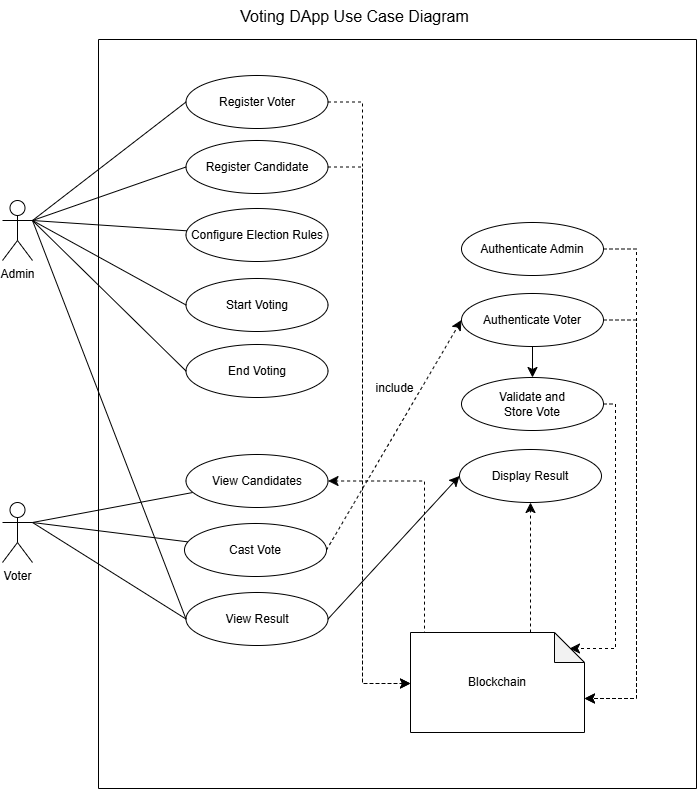

The diagram above was exported from draw.io. Its source (the exported page's mxGraphModel, read from the mxfile embedded in the PNG):
<mxGraphModel dx="1222" dy="1012" grid="0" gridSize="10" guides="1" tooltips="1" connect="1" arrows="1" fold="1" page="0" pageScale="1" pageWidth="850" pageHeight="1100" math="0" shadow="0">
  <root>
    <mxCell id="0" />
    <mxCell id="1" parent="0" />
    <mxCell id="eNMwahu09xtrb2H1aKBy-1" value="Admin" style="shape=umlActor;verticalLabelPosition=bottom;verticalAlign=top;html=1;outlineConnect=0;" parent="1" vertex="1">
      <mxGeometry x="-87" y="479" width="30" height="60" as="geometry" />
    </mxCell>
    <mxCell id="eNMwahu09xtrb2H1aKBy-2" value="Voter" style="shape=umlActor;verticalLabelPosition=bottom;verticalAlign=top;html=1;outlineConnect=0;" parent="1" vertex="1">
      <mxGeometry x="-87" y="781" width="30" height="60" as="geometry" />
    </mxCell>
    <mxCell id="eNMwahu09xtrb2H1aKBy-23" style="edgeStyle=none;curved=1;rounded=0;orthogonalLoop=1;jettySize=auto;html=1;fontSize=12;startSize=8;endSize=8;endArrow=none;endFill=0;exitX=0;exitY=0.5;exitDx=0;exitDy=0;entryX=1;entryY=0.3333333333333333;entryDx=0;entryDy=0;entryPerimeter=0;" parent="1" source="eNMwahu09xtrb2H1aKBy-6" target="eNMwahu09xtrb2H1aKBy-1" edge="1">
      <mxGeometry relative="1" as="geometry" />
    </mxCell>
    <mxCell id="eNMwahu09xtrb2H1aKBy-26" value="" style="edgeStyle=none;curved=1;rounded=0;orthogonalLoop=1;jettySize=auto;html=1;fontSize=12;startSize=8;endSize=8;entryX=1;entryY=0.3333333333333333;entryDx=0;entryDy=0;entryPerimeter=0;endArrow=none;endFill=0;" parent="1" source="eNMwahu09xtrb2H1aKBy-10" target="eNMwahu09xtrb2H1aKBy-2" edge="1">
      <mxGeometry relative="1" as="geometry" />
    </mxCell>
    <mxCell id="eNMwahu09xtrb2H1aKBy-25" style="edgeStyle=none;curved=1;rounded=0;orthogonalLoop=1;jettySize=auto;html=1;fontSize=12;startSize=8;endSize=8;entryX=1;entryY=0.3333333333333333;entryDx=0;entryDy=0;entryPerimeter=0;endArrow=none;endFill=0;" parent="1" source="eNMwahu09xtrb2H1aKBy-12" target="eNMwahu09xtrb2H1aKBy-2" edge="1">
      <mxGeometry relative="1" as="geometry" />
    </mxCell>
    <mxCell id="eNMwahu09xtrb2H1aKBy-27" style="edgeStyle=none;curved=1;rounded=0;orthogonalLoop=1;jettySize=auto;html=1;fontSize=12;startSize=8;endSize=8;endArrow=none;endFill=0;exitX=0;exitY=0.5;exitDx=0;exitDy=0;entryX=1;entryY=0.3333333333333333;entryDx=0;entryDy=0;entryPerimeter=0;" parent="1" source="Lemc5Ndwq_FTVio-zsQc-5" edge="1" target="eNMwahu09xtrb2H1aKBy-2">
      <mxGeometry relative="1" as="geometry">
        <mxPoint x="-42" y="800" as="targetPoint" />
      </mxGeometry>
    </mxCell>
    <mxCell id="eNMwahu09xtrb2H1aKBy-31" value="" style="swimlane;startSize=0;" parent="1" vertex="1">
      <mxGeometry x="9" y="318" width="598" height="749" as="geometry" />
    </mxCell>
    <mxCell id="eNMwahu09xtrb2H1aKBy-6" value="Register Voter" style="ellipse;whiteSpace=wrap;html=1;" parent="eNMwahu09xtrb2H1aKBy-31" vertex="1">
      <mxGeometry x="87.5" y="36" width="142" height="53" as="geometry" />
    </mxCell>
    <mxCell id="eNMwahu09xtrb2H1aKBy-8" value="Register Candidate" style="ellipse;whiteSpace=wrap;html=1;" parent="eNMwahu09xtrb2H1aKBy-31" vertex="1">
      <mxGeometry x="87.5" y="101" width="142" height="53" as="geometry" />
    </mxCell>
    <mxCell id="Lemc5Ndwq_FTVio-zsQc-6" value="Configure Election Rules" style="ellipse;whiteSpace=wrap;html=1;" parent="eNMwahu09xtrb2H1aKBy-31" vertex="1">
      <mxGeometry x="87.5" y="169" width="142" height="53" as="geometry" />
    </mxCell>
    <mxCell id="rXvqRi81UTtRgwrTKfKU-3" value="Start Voting" style="ellipse;whiteSpace=wrap;html=1;" vertex="1" parent="eNMwahu09xtrb2H1aKBy-31">
      <mxGeometry x="87.5" y="239" width="142" height="53" as="geometry" />
    </mxCell>
    <mxCell id="rXvqRi81UTtRgwrTKfKU-4" value="End Voting" style="ellipse;whiteSpace=wrap;html=1;" vertex="1" parent="eNMwahu09xtrb2H1aKBy-31">
      <mxGeometry x="87.5" y="305" width="142" height="53" as="geometry" />
    </mxCell>
    <mxCell id="eNMwahu09xtrb2H1aKBy-12" value="View Candidates" style="ellipse;whiteSpace=wrap;html=1;" parent="eNMwahu09xtrb2H1aKBy-31" vertex="1">
      <mxGeometry x="87.5" y="415" width="142" height="53" as="geometry" />
    </mxCell>
    <mxCell id="eNMwahu09xtrb2H1aKBy-10" value="Cast Vote" style="ellipse;whiteSpace=wrap;html=1;" parent="eNMwahu09xtrb2H1aKBy-31" vertex="1">
      <mxGeometry x="86" y="484" width="142" height="53" as="geometry" />
    </mxCell>
    <mxCell id="rXvqRi81UTtRgwrTKfKU-25" style="edgeStyle=none;curved=1;rounded=0;orthogonalLoop=1;jettySize=auto;html=1;entryX=0;entryY=0.5;entryDx=0;entryDy=0;fontSize=12;startSize=8;endSize=8;exitX=1;exitY=0.5;exitDx=0;exitDy=0;" edge="1" parent="eNMwahu09xtrb2H1aKBy-31" source="Lemc5Ndwq_FTVio-zsQc-5" target="Lemc5Ndwq_FTVio-zsQc-4">
      <mxGeometry relative="1" as="geometry" />
    </mxCell>
    <mxCell id="Lemc5Ndwq_FTVio-zsQc-5" value="View Result" style="ellipse;whiteSpace=wrap;html=1;" parent="eNMwahu09xtrb2H1aKBy-31" vertex="1">
      <mxGeometry x="87.5" y="553" width="142" height="53" as="geometry" />
    </mxCell>
    <mxCell id="Lemc5Ndwq_FTVio-zsQc-9" value="include" style="text;html=1;align=center;verticalAlign=middle;resizable=0;points=[];autosize=1;strokeColor=none;fillColor=none;rotation=0;" parent="eNMwahu09xtrb2H1aKBy-31" vertex="1">
      <mxGeometry x="268" y="336" width="56" height="26" as="geometry" />
    </mxCell>
    <mxCell id="eNMwahu09xtrb2H1aKBy-15" value="" style="endArrow=classic;html=1;rounded=0;fontSize=12;startSize=8;endSize=8;curved=1;entryX=0;entryY=0.5;entryDx=0;entryDy=0;dashed=1;exitX=1;exitY=0.5;exitDx=0;exitDy=0;" parent="eNMwahu09xtrb2H1aKBy-31" target="Lemc5Ndwq_FTVio-zsQc-1" edge="1" source="eNMwahu09xtrb2H1aKBy-10">
      <mxGeometry width="50" height="50" relative="1" as="geometry">
        <mxPoint x="229.50000000000068" y="423.4999999999998" as="sourcePoint" />
        <mxPoint x="292" y="312" as="targetPoint" />
      </mxGeometry>
    </mxCell>
    <mxCell id="Lemc5Ndwq_FTVio-zsQc-3" value="Validate and&lt;div&gt;&lt;span style=&quot;background-color: initial;&quot;&gt;Store Vote&lt;/span&gt;&lt;/div&gt;" style="ellipse;whiteSpace=wrap;html=1;" parent="eNMwahu09xtrb2H1aKBy-31" vertex="1">
      <mxGeometry x="363" y="338" width="142" height="53" as="geometry" />
    </mxCell>
    <mxCell id="rXvqRi81UTtRgwrTKfKU-30" style="edgeStyle=orthogonalEdgeStyle;rounded=0;orthogonalLoop=1;jettySize=auto;html=1;fontSize=12;startSize=8;endSize=8;entryX=0;entryY=0;entryDx=174;entryDy=65;entryPerimeter=0;exitX=1;exitY=0.5;exitDx=0;exitDy=0;dashed=1;" edge="1" parent="eNMwahu09xtrb2H1aKBy-31" source="rXvqRi81UTtRgwrTKfKU-9" target="rXvqRi81UTtRgwrTKfKU-26">
      <mxGeometry relative="1" as="geometry">
        <mxPoint x="603" y="210" as="targetPoint" />
        <Array as="points">
          <mxPoint x="538" y="210" />
          <mxPoint x="538" y="659" />
        </Array>
      </mxGeometry>
    </mxCell>
    <mxCell id="rXvqRi81UTtRgwrTKfKU-9" value="Authenticate Admin" style="ellipse;whiteSpace=wrap;html=1;" vertex="1" parent="eNMwahu09xtrb2H1aKBy-31">
      <mxGeometry x="363" y="183" width="142" height="53" as="geometry" />
    </mxCell>
    <mxCell id="Lemc5Ndwq_FTVio-zsQc-4" value="Display Result" style="ellipse;whiteSpace=wrap;html=1;" parent="eNMwahu09xtrb2H1aKBy-31" vertex="1">
      <mxGeometry x="361" y="410" width="142" height="53" as="geometry" />
    </mxCell>
    <mxCell id="rXvqRi81UTtRgwrTKfKU-31" style="edgeStyle=none;curved=1;rounded=0;orthogonalLoop=1;jettySize=auto;html=1;fontSize=12;startSize=8;endSize=8;" edge="1" parent="eNMwahu09xtrb2H1aKBy-31" source="Lemc5Ndwq_FTVio-zsQc-1" target="Lemc5Ndwq_FTVio-zsQc-3">
      <mxGeometry relative="1" as="geometry" />
    </mxCell>
    <mxCell id="Lemc5Ndwq_FTVio-zsQc-1" value="Authenticate Voter" style="ellipse;whiteSpace=wrap;html=1;" parent="eNMwahu09xtrb2H1aKBy-31" vertex="1">
      <mxGeometry x="363" y="254" width="142" height="53" as="geometry" />
    </mxCell>
    <mxCell id="rXvqRi81UTtRgwrTKfKU-35" style="edgeStyle=orthogonalEdgeStyle;rounded=0;orthogonalLoop=1;jettySize=auto;html=1;entryX=1;entryY=0.5;entryDx=0;entryDy=0;fontSize=12;startSize=8;endSize=8;dashed=1;exitX=0.092;exitY=0.019;exitDx=0;exitDy=0;exitPerimeter=0;" edge="1" parent="eNMwahu09xtrb2H1aKBy-31" source="rXvqRi81UTtRgwrTKfKU-26" target="eNMwahu09xtrb2H1aKBy-12">
      <mxGeometry relative="1" as="geometry">
        <Array as="points">
          <mxPoint x="328" y="597" />
          <mxPoint x="326" y="597" />
          <mxPoint x="326" y="442" />
        </Array>
      </mxGeometry>
    </mxCell>
    <mxCell id="rXvqRi81UTtRgwrTKfKU-37" style="edgeStyle=orthogonalEdgeStyle;rounded=0;orthogonalLoop=1;jettySize=auto;html=1;entryX=0.5;entryY=1;entryDx=0;entryDy=0;fontSize=12;startSize=8;endSize=8;dashed=1;" edge="1" parent="eNMwahu09xtrb2H1aKBy-31" source="rXvqRi81UTtRgwrTKfKU-26" target="Lemc5Ndwq_FTVio-zsQc-4">
      <mxGeometry relative="1" as="geometry">
        <Array as="points">
          <mxPoint x="432" y="541" />
          <mxPoint x="432" y="541" />
        </Array>
      </mxGeometry>
    </mxCell>
    <mxCell id="rXvqRi81UTtRgwrTKfKU-26" value="Blockchain" style="shape=note;whiteSpace=wrap;html=1;backgroundOutline=1;darkOpacity=0.05;" vertex="1" parent="eNMwahu09xtrb2H1aKBy-31">
      <mxGeometry x="312" y="593" width="174" height="100" as="geometry" />
    </mxCell>
    <mxCell id="rXvqRi81UTtRgwrTKfKU-32" style="edgeStyle=orthogonalEdgeStyle;rounded=0;orthogonalLoop=1;jettySize=auto;html=1;entryX=0;entryY=0.5;entryDx=0;entryDy=0;entryPerimeter=0;fontSize=12;startSize=8;endSize=8;dashed=1;" edge="1" parent="eNMwahu09xtrb2H1aKBy-31" source="eNMwahu09xtrb2H1aKBy-6" target="rXvqRi81UTtRgwrTKfKU-26">
      <mxGeometry relative="1" as="geometry">
        <Array as="points">
          <mxPoint x="264" y="63" />
          <mxPoint x="264" y="644" />
        </Array>
      </mxGeometry>
    </mxCell>
    <mxCell id="rXvqRi81UTtRgwrTKfKU-34" style="edgeStyle=orthogonalEdgeStyle;rounded=0;orthogonalLoop=1;jettySize=auto;html=1;entryX=0;entryY=0.5;entryDx=0;entryDy=0;entryPerimeter=0;fontSize=12;startSize=8;endSize=8;dashed=1;" edge="1" parent="eNMwahu09xtrb2H1aKBy-31" source="eNMwahu09xtrb2H1aKBy-8" target="rXvqRi81UTtRgwrTKfKU-26">
      <mxGeometry relative="1" as="geometry">
        <Array as="points">
          <mxPoint x="264" y="128" />
          <mxPoint x="264" y="644" />
        </Array>
      </mxGeometry>
    </mxCell>
    <mxCell id="rXvqRi81UTtRgwrTKfKU-38" style="edgeStyle=orthogonalEdgeStyle;rounded=0;orthogonalLoop=1;jettySize=auto;html=1;entryX=0;entryY=0;entryDx=174;entryDy=65;entryPerimeter=0;fontSize=12;startSize=8;endSize=8;dashed=1;" edge="1" parent="eNMwahu09xtrb2H1aKBy-31" source="Lemc5Ndwq_FTVio-zsQc-1" target="rXvqRi81UTtRgwrTKfKU-26">
      <mxGeometry relative="1" as="geometry">
        <Array as="points">
          <mxPoint x="538" y="280" />
          <mxPoint x="538" y="659" />
        </Array>
      </mxGeometry>
    </mxCell>
    <mxCell id="rXvqRi81UTtRgwrTKfKU-39" style="edgeStyle=orthogonalEdgeStyle;rounded=0;orthogonalLoop=1;jettySize=auto;html=1;entryX=0;entryY=0;entryDx=159;entryDy=15;entryPerimeter=0;fontSize=12;startSize=8;endSize=8;dashed=1;" edge="1" parent="eNMwahu09xtrb2H1aKBy-31" source="Lemc5Ndwq_FTVio-zsQc-3" target="rXvqRi81UTtRgwrTKfKU-26">
      <mxGeometry relative="1" as="geometry">
        <Array as="points">
          <mxPoint x="517" y="364" />
          <mxPoint x="517" y="609" />
        </Array>
      </mxGeometry>
    </mxCell>
    <mxCell id="eNMwahu09xtrb2H1aKBy-32" value="Voting DApp Use Case Diagram" style="text;html=1;align=center;verticalAlign=middle;resizable=0;points=[];autosize=1;strokeColor=none;fillColor=none;fontSize=16;" parent="1" vertex="1">
      <mxGeometry x="141.5" y="279" width="247" height="31" as="geometry" />
    </mxCell>
    <mxCell id="rXvqRi81UTtRgwrTKfKU-1" style="edgeStyle=none;curved=1;rounded=0;orthogonalLoop=1;jettySize=auto;html=1;entryX=1;entryY=0.3333333333333333;entryDx=0;entryDy=0;entryPerimeter=0;fontSize=12;startSize=8;endSize=8;exitX=0;exitY=0.5;exitDx=0;exitDy=0;endArrow=none;endFill=0;" edge="1" parent="1" source="eNMwahu09xtrb2H1aKBy-8" target="eNMwahu09xtrb2H1aKBy-1">
      <mxGeometry relative="1" as="geometry" />
    </mxCell>
    <mxCell id="rXvqRi81UTtRgwrTKfKU-2" style="edgeStyle=none;curved=1;rounded=0;orthogonalLoop=1;jettySize=auto;html=1;entryX=1;entryY=0.3333333333333333;entryDx=0;entryDy=0;entryPerimeter=0;fontSize=12;startSize=8;endSize=8;endArrow=none;endFill=0;" edge="1" parent="1" source="Lemc5Ndwq_FTVio-zsQc-6" target="eNMwahu09xtrb2H1aKBy-1">
      <mxGeometry relative="1" as="geometry" />
    </mxCell>
    <mxCell id="rXvqRi81UTtRgwrTKfKU-5" style="edgeStyle=none;curved=1;rounded=0;orthogonalLoop=1;jettySize=auto;html=1;entryX=1;entryY=0.3333333333333333;entryDx=0;entryDy=0;entryPerimeter=0;fontSize=12;startSize=8;endSize=8;exitX=0;exitY=0.5;exitDx=0;exitDy=0;endArrow=none;endFill=0;" edge="1" parent="1" source="Lemc5Ndwq_FTVio-zsQc-5" target="eNMwahu09xtrb2H1aKBy-1">
      <mxGeometry relative="1" as="geometry" />
    </mxCell>
    <mxCell id="rXvqRi81UTtRgwrTKfKU-6" style="edgeStyle=none;curved=1;rounded=0;orthogonalLoop=1;jettySize=auto;html=1;entryX=1;entryY=0.3333333333333333;entryDx=0;entryDy=0;entryPerimeter=0;fontSize=12;startSize=8;endSize=8;exitX=0;exitY=0.5;exitDx=0;exitDy=0;endArrow=none;endFill=0;" edge="1" parent="1" source="rXvqRi81UTtRgwrTKfKU-3" target="eNMwahu09xtrb2H1aKBy-1">
      <mxGeometry relative="1" as="geometry" />
    </mxCell>
    <mxCell id="rXvqRi81UTtRgwrTKfKU-7" style="edgeStyle=none;curved=1;rounded=0;orthogonalLoop=1;jettySize=auto;html=1;fontSize=12;startSize=8;endSize=8;entryX=1;entryY=0.3333333333333333;entryDx=0;entryDy=0;entryPerimeter=0;exitX=0;exitY=0.5;exitDx=0;exitDy=0;endArrow=none;endFill=0;" edge="1" parent="1" source="rXvqRi81UTtRgwrTKfKU-4" target="eNMwahu09xtrb2H1aKBy-1">
      <mxGeometry relative="1" as="geometry">
        <mxPoint x="-56.00001907348633" y="495.2500305175781" as="targetPoint" />
      </mxGeometry>
    </mxCell>
  </root>
</mxGraphModel>